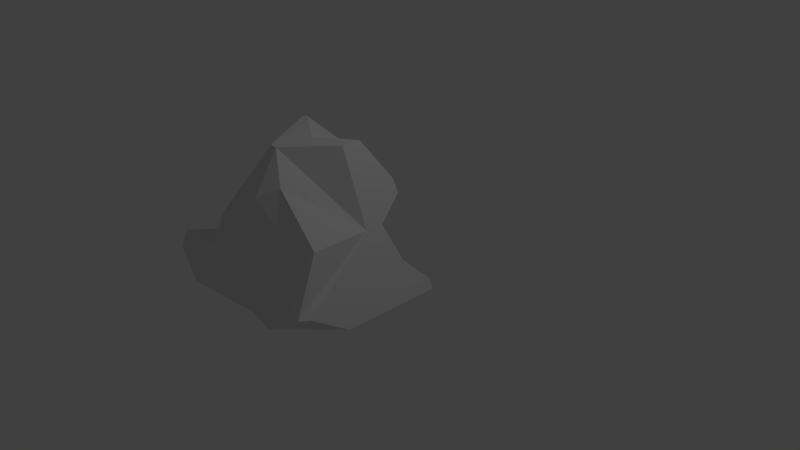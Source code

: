 # Source: pedra2.blend  (saved by Blender 2.79.0; exported with 4.5.12 LTS)
import bpy
from mathutils import Matrix  # noqa: F401  (used for matrix-valued properties, if any)

bpy.ops.wm.read_factory_settings(use_empty=True)
scene = bpy.context.scene
scene.name = 'Scene'

# ---- collections
col_collection_1 = bpy.data.collections.new('Collection 1'); scene.collection.children.link(col_collection_1)

# ---- world
world_world = bpy.data.worlds.new('World'); scene.world = world_world
world_world.color = (0.05088, 0.05088, 0.05088)
world_world.use_sun_shadow = False
world_world.sun_shadow_jitter_overblur = 0.0
world_world.cycles.sampling_method = 'MANUAL'

# ---- cameras
cam_camera = bpy.data.cameras.new('Camera')
cam_camera.clip_end = 100.0
cam_camera.lens = 35.0
cam_camera.sensor_width = 32.0
cam_camera.sensor_height = 18.0
cam_camera.ortho_scale = 7.314
cam_camera.dof.focus_distance = 0.0
cam_camera.dof.aperture_fstop = 128.0

# ---- lights
light_lamp = bpy.data.lights.new('Lamp', 'POINT')
light_lamp.transmission_factor = 0.0
light_lamp.cutoff_distance = 30.0
light_lamp.energy = 100.0
light_lamp.shadow_buffer_clip_start = 1.001
light_lamp.shadow_soft_size = 0.1
light_lamp.shadow_maximum_resolution = 0.006
light_lamp.use_absolute_resolution = True

# ---- meshes
me_cube_001 = bpy.data.meshes.new('Cube.001')
me_cube_001.from_pydata([(-1.0, -1.0, -1.001), (-0.7653, 0.3177, 0.0), (-1.0, 1.0, -1.0), (0.2816, 0.09602, 1.0), (-1.65, -0.4544, -1.035), (1.0, 1.0, -1.0), (0.6224, 0.07408, 0.6084), (-0.7653, -0.7653, -0.0007359), (-0.7653, 0.7653, 0.0), (0.7895, -0.6237, 0.01693), (-0.5305, 0.2862, 1.0), (-0.02589, -0.5305, 1.0), (-0.8675, -0.8675, -0.4362), (-0.8637, 0.8637, -0.4191), (-0.8684, -0.4496, -0.4393), (-0.09802, 1.0, -1.0), (-1.518, -0.8675, -0.4708), (-1.415, 0.3177, -0.03539), (-1.538, -0.888, -0.558), (-1.509, -0.8675, -0.4704), (-1.476, -0.1362, -0.2952), (-1.134, -0.4496, -0.4538), (-1.595, -0.2032, -0.8006), (-1.138, 0.8637, -0.4341), (-1.65, 0.3692, -1.035), (-1.65, 0.3608, -1.035), (-1.431, 0.4051, -0.1026), (-1.645, 0.3619, -1.013), (-1.641, 0.3561, -0.9958), (-1.573, -0.9234, -0.7089), (0.5305, 0.02617, 1.0), (0.06909, -0.5305, 1.0), (0.7653, 0.1486, -0.0002965), (0.5688, -0.8768, -0.476), (0.6553, 0.6553, 0.4687), (-0.5305, 0.3527, 1.0), (-0.4358, 0.7653, 0.0), (0.5305, 0.2734, 1.0), (-0.6476, 0.2698, 0.5014), (0.08209, -0.04618, 1.0), (0.1007, 0.6321, 0.5674), (0.6986, 0.6986, 0.284), (0.9662, 0.9662, -0.8559), (-0.1884, 0.7653, 0.0), (0.7653, 0.3884, -0.0001812), (0.854, 0.2757, -0.3781), (0.8925, 0.6245, -0.5422), (0.9646, 0.7339, -0.8491), (0.4257, 0.9426, -0.7554), (0.1469, 0.728, -0.3316), (-0.1862, 0.8145, -0.2096), (0.3645, -1.0, -1.001), (0.843, -0.9306, -0.7049), (0.9293, -0.8185, -0.6995), (1.0, -0.3418, -1.0), (-1.177, -1.0, -1.01), (-0.8745, 1.0, -1.0), (-0.883, 0.883, -0.5014), (-0.5179, 0.3177, -1.0), (-0.2959, 0.8211, -0.7284), (0.4977, -0.7049, -0.01909), (-0.6975, -0.8405, 0.01762), (0.2918, -0.666, 0.6274), (0.06638, -0.5305, 1.0), (0.04999, -0.5305, 1.0), (-0.06339, -0.9174, -1.001), (-0.4271, -0.6579, 0.457), (0.0226, -0.4864, 1.0), (0.06062, -0.843, 0.4819)], [], [(10, 7, 66, 11), (36, 8, 38), (2, 56, 58, 15, 5, 54, 51, 65, 0), (36, 38, 35, 40), (5, 42, 47, 46, 45, 44, 32, 53, 54), (58, 56, 59, 15), (13, 1, 8), (10, 35, 38, 8, 1, 7), (1, 14, 12, 7), (0, 12, 19, 18, 29, 55), (12, 14, 21, 19), (13, 57, 2, 23), (1, 13, 23, 26, 17), (14, 1, 17, 20, 21), (18, 19, 16), (21, 22, 18, 19), (20, 22, 21), (24, 2, 0, 55, 4, 25), (25, 27, 24), (26, 23, 27), (26, 27, 28, 22, 20, 17), (24, 27, 23, 2), (32, 31, 62, 9), (31, 63, 68, 62), (31, 32, 6, 30), (33, 52, 53, 32, 9), (35, 39, 34, 40), (39, 3, 37, 34), (36, 40, 34, 41, 43), (30, 3, 39, 35, 10, 11, 64, 67, 63, 31), (3, 30, 6, 37), (44, 41, 34, 37, 6, 32), (44, 48, 49, 41), (43, 41, 49, 50), (46, 48, 44, 45), (46, 47, 42, 48), (4, 29, 18, 22, 28, 27, 25), (29, 4, 55), (15, 59, 49, 48, 42, 5), (51, 52, 33, 9, 60, 65), (53, 52, 51, 54), (2, 57, 56), (56, 57, 59), (49, 59, 57, 50), (50, 57, 13, 8, 36, 43), (65, 60, 61), (61, 7, 12, 0, 65), (63, 67, 64), (62, 68, 60, 9), (60, 68, 61), (61, 68, 63, 64, 66, 7), (66, 64, 11)])
me_cube_001.use_remesh_preserve_volume = False
me_cube_001.use_remesh_preserve_attributes = False
me_cube_001.use_mirror_vertex_groups = False
me_cube_001.update()

# ---- objects
ob_cube = bpy.data.objects.new('Cube', me_cube_001)
ob_lamp = bpy.data.objects.new('Lamp', light_lamp)
ob_camera = bpy.data.objects.new('Camera', cam_camera)

# ---- transforms, parenting, visibility, modifiers, constraints
ob_cube.location = (0.01402, -0.8579, 0.8627)
ob_cube.lineart.crease_threshold = 0.0
ob_lamp.location = (4.076, 1.005, 5.904)
ob_lamp.rotation_euler = (0.6503, 0.05522, 1.866)
ob_lamp.lock_rotations_4d = False
ob_lamp.empty_display_type = 'ARROWS'
ob_lamp.color = (0.0, 0.0, 0.0, 0.0)
ob_lamp.lineart.crease_threshold = 0.0
ob_camera.location = (7.481, -6.508, 5.344)
ob_camera.rotation_euler = (1.109, 0.0, 0.8149)
ob_camera.lock_rotations_4d = False
ob_camera.empty_display_type = 'ARROWS'
ob_camera.color = (0.0, 0.0, 0.0, 0.0)
ob_camera.display_type = 'WIRE'
ob_camera.lineart.crease_threshold = 0.0

# ---- collection membership
col_collection_1.objects.link(ob_cube)
col_collection_1.objects.link(ob_lamp)
col_collection_1.objects.link(ob_camera)

# ---- scene / render settings (as saved in the file)
scene.camera = ob_camera
scene.frame_start = 1; scene.frame_end = 250; scene.frame_set(1)
scene.render.engine = 'BLENDER_EEVEE_NEXT'
scene.render.resolution_percentage = 50
scene.render.dither_intensity = 0.0
scene.cycles.use_denoising = False
scene.cycles.samples = 128
scene.cycles.sampling_pattern = 'TABULATED_SOBOL'
scene.cycles.use_adaptive_sampling = False
scene.cycles.use_light_tree = False
scene.cycles.blur_glossy = 0.0
scene.cycles.sample_clamp_indirect = 0.0
scene.view_settings.view_transform = 'Standard'
bpy.context.view_layer.update()
